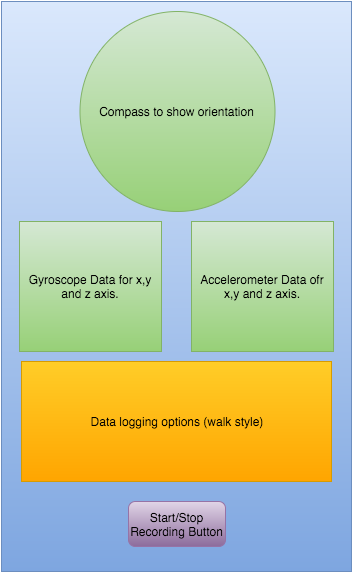

The diagram above was exported from draw.io. Its source (the exported page's mxGraphModel, read from the mxfile embedded in the PNG):
<mxGraphModel dx="954" dy="582" grid="1" gridSize="10" guides="1" tooltips="1" connect="1" arrows="1" fold="1" page="1" pageScale="1" pageWidth="826" pageHeight="1169" background="#ffffff" math="0" shadow="0">
  <root>
    <mxCell id="0" />
    <mxCell id="1" parent="0" />
    <mxCell id="2" value="" style="whiteSpace=wrap;html=1;shadow=0;plain-blue" vertex="1" parent="1">
      <mxGeometry x="250" y="30" width="350" height="570" as="geometry" />
    </mxCell>
    <mxCell id="4" value="Compass to show orientation" style="ellipse;whiteSpace=wrap;html=1;shadow=0;plain-green" vertex="1" parent="1">
      <mxGeometry x="328" y="40" width="195" height="200" as="geometry" />
    </mxCell>
    <mxCell id="5" value="Gyroscope Data for x,y and z axis." style="whiteSpace=wrap;html=1;shadow=0;plain-green" vertex="1" parent="1">
      <mxGeometry x="268" y="250" width="142" height="130" as="geometry" />
    </mxCell>
    <mxCell id="6" value="Accelerometer Data ofr x,y and z axis." style="whiteSpace=wrap;html=1;shadow=0;plain-green" vertex="1" parent="1">
      <mxGeometry x="440" y="250" width="142" height="130" as="geometry" />
    </mxCell>
    <mxCell id="7" value="Data logging options (walk style)" style="whiteSpace=wrap;html=1;shadow=0;plain-orange" vertex="1" parent="1">
      <mxGeometry x="270" y="390" width="310" height="120" as="geometry" />
    </mxCell>
    <mxCell id="8" value="Start/Stop Recording Button" style="rounded=1;whiteSpace=wrap;html=1;shadow=0;plain-purple" vertex="1" parent="1">
      <mxGeometry x="377" y="530" width="97" height="45" as="geometry" />
    </mxCell>
  </root>
</mxGraphModel>